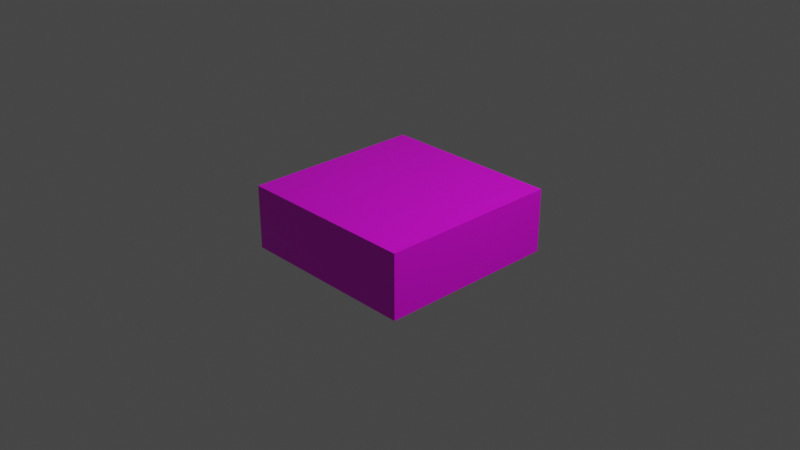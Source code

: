 # Source: cubo.blend  (saved by Blender 2.80.75; exported with 4.5.12 LTS)
import bpy
from mathutils import Matrix  # noqa: F401  (used for matrix-valued properties, if any)

bpy.ops.wm.read_factory_settings(use_empty=True)
scene = bpy.context.scene
scene.name = 'Scene'

# ---- collections
col_collection = bpy.data.collections.new('Collection'); scene.collection.children.link(col_collection)

# ---- images (referenced by path relative to the original .blend; pixels are not part of the script)
import os
ASSET_DIR = os.environ.get("B2B_ASSET_DIR", "")  # directory of the original .blend (textures are referenced by path, not embedded)
HERE = os.path.dirname(os.path.abspath(__file__))  # packed textures are extracted next to this script under _unpacked/

def load_image(name, relpath, width, height, colorspace="sRGB"):
    """Load a texture the original file referenced (path relative to the .blend, or extracted next to this script)."""
    p = next((c for c in (os.path.join(HERE, relpath), os.path.join(ASSET_DIR, relpath)) if relpath and os.path.exists(c)), "")
    if p:
        img = bpy.data.images.load(p, check_existing=True)
        img.name = name
    else:  # same state as the original file: an image datablock whose file is absent (Cycles renders it pink)
        img = bpy.data.images.new(name, width, height)
        img.source = "FILE"
        img.filepath = "//" + (relpath or name)
    img.colorspace_settings.name = colorspace
    return img
img_textura_png = load_image('textura.png', 'textura.png', 1024, 1024, 'sRGB')

# ---- materials (node trees are filled in below, after node groups)
mat_material = bpy.data.materials.new('Material')
mat_material.alpha_threshold = 0.0
mat_material.use_transparent_shadow = False
mat_material.line_color = (0.0, 0.0, 0.0, 1.0)

# ---- material node trees
mat_material.use_nodes = True; mat_material.node_tree.nodes.clear()
_N = mat_material.node_tree.nodes; _L = mat_material.node_tree.links
n0 = _N.new('ShaderNodeOutputMaterial'); n0.name = 'Material Output'; n0.location = (300, 300)
n1 = _N.new('ShaderNodeBsdfPrincipled'); n1.name = 'Principled BSDF'; n1.location = (10, 300)
n1.distribution = 'GGX'
n1.subsurface_method = 'BURLEY'
n1.inputs[2].default_value = 0.4
n1.inputs[3].default_value = 1.45
n1.inputs[27].default_value = (0.0, 0.0, 0.0, 1.0)
n1.inputs[28].default_value = 1.0
n2 = _N.new('ShaderNodeTexImage'); n2.name = 'Image Texture'; n2.location = (-280, 280)
n2.image = img_textura_png
_L.new(n1.outputs[0], n0.inputs[0])
_L.new(n2.outputs[0], n1.inputs[0])
n0.is_active_output = True

# ---- world
world_world = bpy.data.worlds.new('World'); scene.world = world_world
world_world.use_nodes = True; world_world.node_tree.nodes.clear()
_N = world_world.node_tree.nodes; _L = world_world.node_tree.links
n0 = _N.new('ShaderNodeOutputWorld'); n0.name = 'World Output'; n0.location = (300, 300)
n1 = _N.new('ShaderNodeBackground'); n1.name = 'Background'; n1.location = (10, 300)
n1.inputs[0].default_value = (0.05088, 0.05088, 0.05088, 1.0)
_L.new(n1.outputs[0], n0.inputs[0])
n0.is_active_output = True
world_world.color = (0.05088, 0.05088, 0.05088)
world_world.use_sun_shadow = False
world_world.sun_shadow_jitter_overblur = 0.0

# ---- cameras
cam_camera = bpy.data.cameras.new('Camera')
cam_camera.clip_end = 100.0
cam_camera.ortho_scale = 7.314

# ---- lights
light_light = bpy.data.lights.new('Light', 'POINT')
light_light.transmission_factor = 0.0
light_light.energy = 1000.0
light_light.shadow_soft_size = 0.1
light_light.shadow_maximum_resolution = 0.006
light_light.use_absolute_resolution = True

# ---- meshes
me_cube = bpy.data.meshes.new('Cube')
me_cube.from_pydata([(1.0, 1.0, 0.3483), (1.0, 1.0, -0.3483), (1.0, -1.0, 0.3483), (1.0, -1.0, -0.3483), (-1.0, 1.0, 0.3483), (-1.0, 1.0, -0.3483), (-1.0, -1.0, 0.3483), (-1.0, -1.0, -0.3483)], [], [(0, 4, 6, 2), (3, 2, 6, 7), (7, 6, 4, 5), (5, 1, 3, 7), (1, 0, 2, 3), (5, 4, 0, 1)])
_uv = me_cube.uv_layers.new(name='UVMap')
_uv.uv.foreach_set('vector', [0.5894, 0.0, 0.5894, 0.5, 8.783e-08, 0.5, 0.0, 7.451e-08, 0.7947, 0.5, 1.0, 0.5, 1.0, 1.0, 0.7947, 1.0, 0.7947, 1.0, 0.5894, 1.0, 0.5894, 0.5, 0.7947, 0.5, 8.783e-08, 1.0, 0.0, 0.5, 0.5894, 0.5, 0.5894, 1.0, 0.7947, 0.5, 0.5894, 0.5, 0.5894, 2.98e-08, 0.7947, 0.0, 1.0, 0.5, 0.7947, 0.5, 0.7947, 2.98e-08, 1.0, 0.0])
me_cube.materials.append(mat_material)
me_cube.use_remesh_preserve_volume = False
me_cube.use_remesh_preserve_attributes = False
me_cube.use_mirror_vertex_groups = False
me_cube.update()

# ---- objects
ob_cube = bpy.data.objects.new('Cube', me_cube)
ob_light = bpy.data.objects.new('Light', light_light)
ob_camera = bpy.data.objects.new('Camera', cam_camera)

# ---- transforms, parenting, visibility, modifiers, constraints
ob_cube.location = (0.0, 0.0, 0.0)
ob_cube.lock_rotations_4d = False
ob_cube.empty_display_type = 'ARROWS'
ob_cube.lineart.crease_threshold = 0.0
ob_light.location = (4.076, 1.005, 5.904)
ob_light.rotation_euler = (0.6503, 0.05522, 1.866)
ob_light.lock_rotations_4d = False
ob_light.empty_display_type = 'ARROWS'
ob_light.color = (0.0, 0.0, 0.0, 0.0)
ob_light.lineart.crease_threshold = 0.0
ob_camera.location = (7.359, -6.926, 4.958)
ob_camera.rotation_euler = (1.109, 0.0, 0.8149)
ob_camera.lock_rotations_4d = False
ob_camera.empty_display_type = 'ARROWS'
ob_camera.color = (0.0, 0.0, 0.0, 0.0)
ob_camera.display_type = 'WIRE'
ob_camera.lineart.crease_threshold = 0.0

# ---- collection membership
col_collection.objects.link(ob_cube)
col_collection.objects.link(ob_light)
col_collection.objects.link(ob_camera)

# ---- scene / render settings (as saved in the file)
scene.camera = ob_camera
scene.frame_start = 1; scene.frame_end = 250; scene.frame_set(1)
scene.render.engine = 'BLENDER_EEVEE_NEXT'
scene.cycles.use_denoising = False
scene.cycles.samples = 128
scene.cycles.sampling_pattern = 'TABULATED_SOBOL'
scene.cycles.use_adaptive_sampling = False
scene.cycles.use_light_tree = False
scene.view_settings.view_transform = 'Filmic'
bpy.context.view_layer.update()
